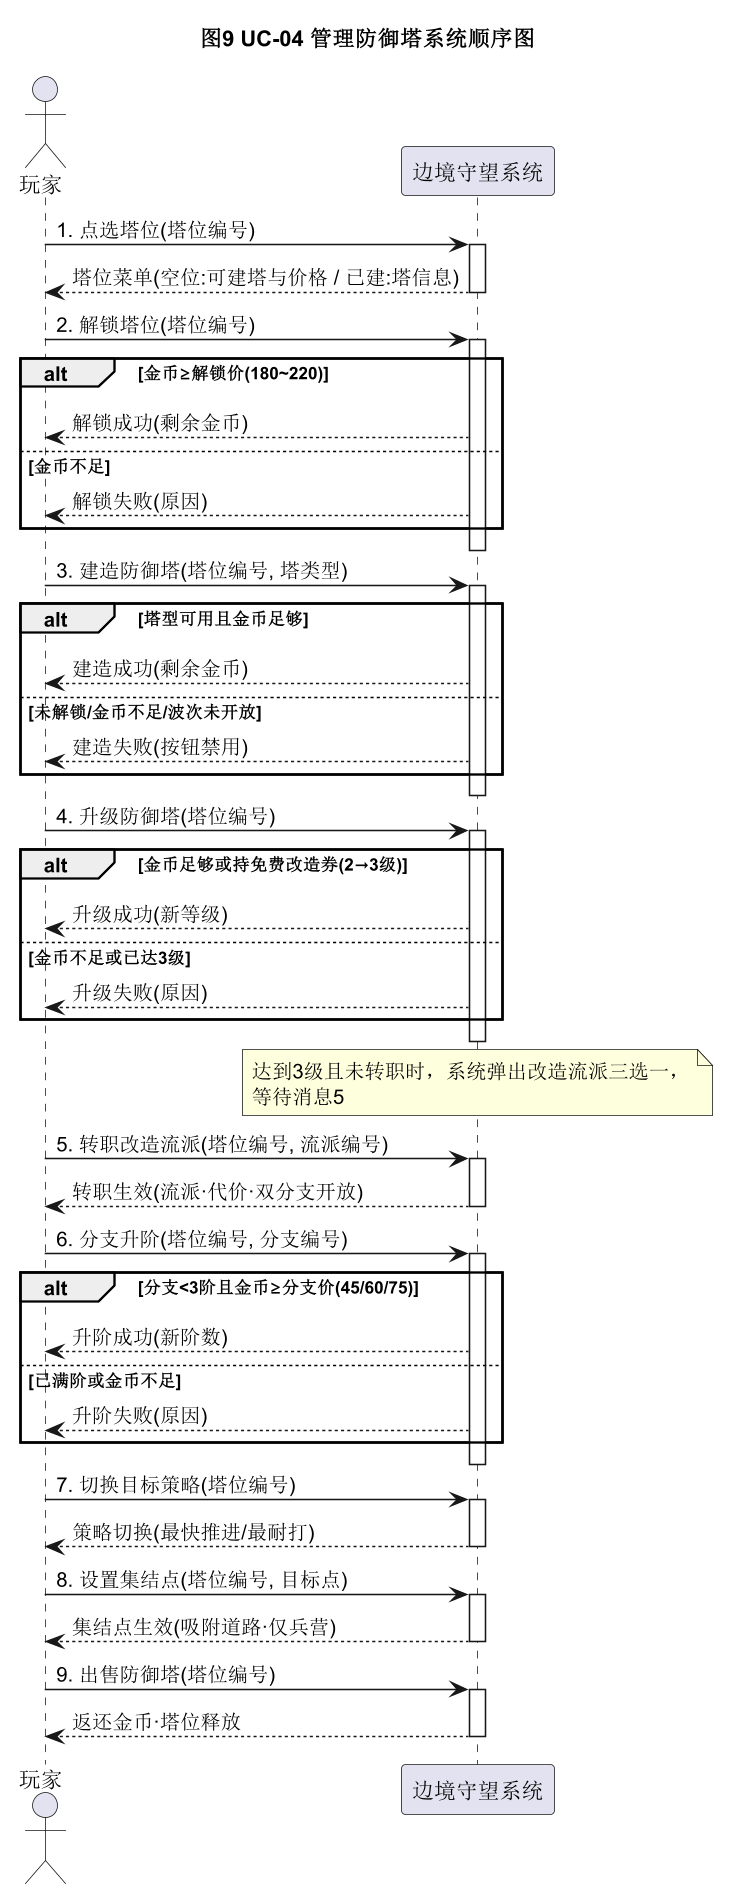

The diagram above was rendered by PlantUML. Its source (embedded in the PNG):
@startuml
skinparam shadowing false
skinparam dpi 150
title 图9 UC-04 管理防御塔系统顺序图
actor 玩家
participant "边境守望系统" as 系统

玩家 -> 系统 : 1. 点选塔位(塔位编号)
activate 系统
系统 --> 玩家 : 塔位菜单(空位:可建塔与价格 / 已建:塔信息)
deactivate 系统

玩家 -> 系统 : 2. 解锁塔位(塔位编号)
activate 系统
alt 金币≥解锁价(180~220)
  系统 --> 玩家 : 解锁成功(剩余金币)
else 金币不足
  系统 --> 玩家 : 解锁失败(原因)
end
deactivate 系统

玩家 -> 系统 : 3. 建造防御塔(塔位编号, 塔类型)
activate 系统
alt 塔型可用且金币足够
  系统 --> 玩家 : 建造成功(剩余金币)
else 未解锁/金币不足/波次未开放
  系统 --> 玩家 : 建造失败(按钮禁用)
end
deactivate 系统

玩家 -> 系统 : 4. 升级防御塔(塔位编号)
activate 系统
alt 金币足够或持免费改造券(2→3级)
  系统 --> 玩家 : 升级成功(新等级)
else 金币不足或已达3级
  系统 --> 玩家 : 升级失败(原因)
end
deactivate 系统

note over 系统
  达到3级且未转职时，系统弹出改造流派三选一，
  等待消息5
end note

玩家 -> 系统 : 5. 转职改造流派(塔位编号, 流派编号)
activate 系统
系统 --> 玩家 : 转职生效(流派·代价·双分支开放)
deactivate 系统

玩家 -> 系统 : 6. 分支升阶(塔位编号, 分支编号)
activate 系统
alt 分支<3阶且金币≥分支价(45/60/75)
  系统 --> 玩家 : 升阶成功(新阶数)
else 已满阶或金币不足
  系统 --> 玩家 : 升阶失败(原因)
end
deactivate 系统

玩家 -> 系统 : 7. 切换目标策略(塔位编号)
activate 系统
系统 --> 玩家 : 策略切换(最快推进/最耐打)
deactivate 系统

玩家 -> 系统 : 8. 设置集结点(塔位编号, 目标点)
activate 系统
系统 --> 玩家 : 集结点生效(吸附道路·仅兵营)
deactivate 系统

玩家 -> 系统 : 9. 出售防御塔(塔位编号)
activate 系统
系统 --> 玩家 : 返还金币·塔位释放
deactivate 系统
@enduml